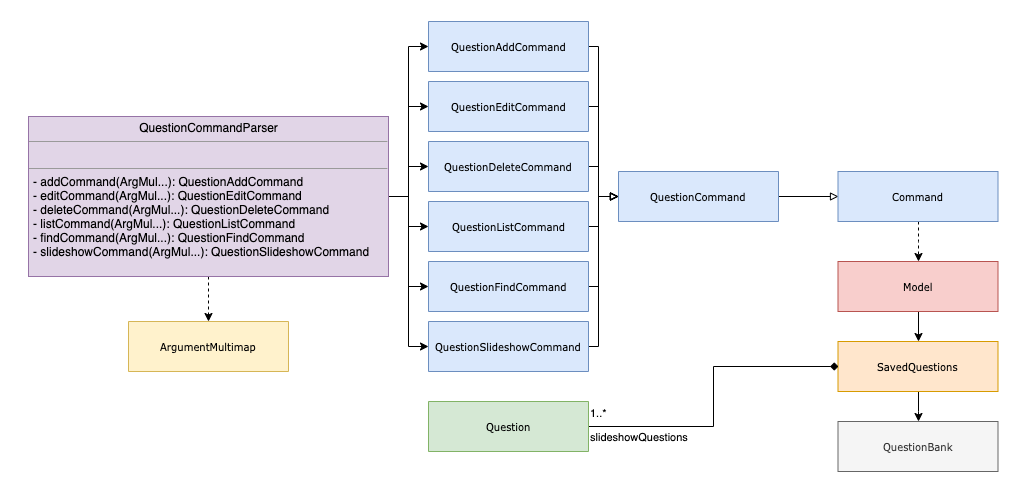

The diagram above was exported from draw.io. Its source (the exported page's mxGraphModel, read from the mxfile embedded in the PNG):
<mxGraphModel dx="2262" dy="1840" grid="1" gridSize="10" guides="1" tooltips="1" connect="1" arrows="1" fold="1" page="1" pageScale="1" pageWidth="850" pageHeight="1100" background="#ffffff" math="0" shadow="0">
  <root>
    <mxCell id="0" />
    <mxCell id="1" parent="0" />
    <mxCell id="ktCnt6EAZMmfTwR5WLZg-49" value="" style="rounded=0;whiteSpace=wrap;html=1;strokeColor=none;fontSize=9;" parent="1" vertex="1">
      <mxGeometry x="-68" y="-631" width="1030" height="500" as="geometry" />
    </mxCell>
    <mxCell id="ktCnt6EAZMmfTwR5WLZg-14" style="edgeStyle=orthogonalEdgeStyle;rounded=0;orthogonalLoop=1;jettySize=auto;html=1;entryX=0;entryY=0.5;entryDx=0;entryDy=0;" parent="1" source="5d2195bd80daf111-18" target="ktCnt6EAZMmfTwR5WLZg-1" edge="1">
      <mxGeometry relative="1" as="geometry" />
    </mxCell>
    <mxCell id="ktCnt6EAZMmfTwR5WLZg-15" style="edgeStyle=orthogonalEdgeStyle;rounded=0;orthogonalLoop=1;jettySize=auto;html=1;entryX=0;entryY=0.5;entryDx=0;entryDy=0;" parent="1" source="5d2195bd80daf111-18" target="ktCnt6EAZMmfTwR5WLZg-5" edge="1">
      <mxGeometry relative="1" as="geometry" />
    </mxCell>
    <mxCell id="ktCnt6EAZMmfTwR5WLZg-16" style="edgeStyle=orthogonalEdgeStyle;rounded=0;orthogonalLoop=1;jettySize=auto;html=1;entryX=0;entryY=0.5;entryDx=0;entryDy=0;" parent="1" source="5d2195bd80daf111-18" target="ktCnt6EAZMmfTwR5WLZg-6" edge="1">
      <mxGeometry relative="1" as="geometry" />
    </mxCell>
    <mxCell id="ktCnt6EAZMmfTwR5WLZg-17" style="edgeStyle=orthogonalEdgeStyle;rounded=0;orthogonalLoop=1;jettySize=auto;html=1;entryX=0;entryY=0.5;entryDx=0;entryDy=0;" parent="1" source="5d2195bd80daf111-18" target="ktCnt6EAZMmfTwR5WLZg-9" edge="1">
      <mxGeometry relative="1" as="geometry" />
    </mxCell>
    <mxCell id="ktCnt6EAZMmfTwR5WLZg-18" style="edgeStyle=orthogonalEdgeStyle;rounded=0;orthogonalLoop=1;jettySize=auto;html=1;entryX=0;entryY=0.5;entryDx=0;entryDy=0;" parent="1" source="5d2195bd80daf111-18" target="ktCnt6EAZMmfTwR5WLZg-10" edge="1">
      <mxGeometry relative="1" as="geometry" />
    </mxCell>
    <mxCell id="ktCnt6EAZMmfTwR5WLZg-19" style="edgeStyle=orthogonalEdgeStyle;rounded=0;orthogonalLoop=1;jettySize=auto;html=1;entryX=0;entryY=0.5;entryDx=0;entryDy=0;" parent="1" source="5d2195bd80daf111-18" target="ktCnt6EAZMmfTwR5WLZg-8" edge="1">
      <mxGeometry relative="1" as="geometry" />
    </mxCell>
    <mxCell id="ktCnt6EAZMmfTwR5WLZg-39" style="edgeStyle=orthogonalEdgeStyle;rounded=0;orthogonalLoop=1;jettySize=auto;html=1;dashed=1;startArrow=none;startFill=0;endArrow=classic;endFill=1;" parent="1" source="5d2195bd80daf111-18" target="ktCnt6EAZMmfTwR5WLZg-38" edge="1">
      <mxGeometry relative="1" as="geometry" />
    </mxCell>
    <mxCell id="5d2195bd80daf111-18" value="&lt;p style=&quot;margin: 0px ; margin-top: 4px ; text-align: center&quot;&gt;QuestionCommandParser&lt;/p&gt;&lt;hr size=&quot;1&quot;&gt;&lt;p style=&quot;margin: 0px ; margin-left: 4px&quot;&gt;&lt;br&gt;&lt;/p&gt;&lt;hr size=&quot;1&quot;&gt;&lt;p style=&quot;margin: 0px ; margin-left: 4px&quot;&gt;- addCommand(ArgMul...): QuestionAddCommand&lt;br&gt;- editCommand(ArgMul...): QuestionEditCommand&lt;/p&gt;&lt;p style=&quot;margin: 0px ; margin-left: 4px&quot;&gt;- deleteCommand(ArgMul...): QuestionDeleteCommand&lt;br&gt;&lt;/p&gt;&lt;p style=&quot;margin: 0px 0px 0px 4px&quot;&gt;- listCommand(ArgMul...): QuestionListCommand&lt;/p&gt;&lt;p style=&quot;margin: 0px 0px 0px 4px&quot;&gt;- findCommand(ArgMul...): QuestionFindCommand&lt;/p&gt;&lt;p style=&quot;margin: 0px ; margin-left: 4px&quot;&gt;- slideshowCommand(ArgMul...): QuestionSlideshowCommand&lt;/p&gt;" style="verticalAlign=top;align=left;overflow=fill;fontSize=12;fontFamily=Helvetica;html=1;rounded=0;shadow=0;comic=0;labelBackgroundColor=none;strokeWidth=1;fillColor=#e1d5e7;strokeColor=#9673a6;" parent="1" vertex="1">
      <mxGeometry x="-40" y="-515" width="360" height="160" as="geometry" />
    </mxCell>
    <mxCell id="ktCnt6EAZMmfTwR5WLZg-29" style="edgeStyle=orthogonalEdgeStyle;rounded=0;orthogonalLoop=1;jettySize=auto;html=1;entryX=0;entryY=0.5;entryDx=0;entryDy=0;startArrow=none;startFill=0;endArrow=block;endFill=0;" parent="1" source="ktCnt6EAZMmfTwR5WLZg-1" target="ktCnt6EAZMmfTwR5WLZg-11" edge="1">
      <mxGeometry relative="1" as="geometry">
        <Array as="points">
          <mxPoint x="530" y="-585" />
          <mxPoint x="530" y="-435" />
        </Array>
      </mxGeometry>
    </mxCell>
    <mxCell id="ktCnt6EAZMmfTwR5WLZg-1" value="QuestionAddCommand" style="swimlane;html=1;fontStyle=0;childLayout=stackLayout;horizontal=1;startSize=50;fillColor=#dae8fc;horizontalStack=0;resizeParent=1;resizeLast=0;collapsible=1;marginBottom=0;swimlaneFillColor=#ffffff;rounded=0;shadow=0;comic=0;labelBackgroundColor=none;strokeColor=#6c8ebf;strokeWidth=1;fontFamily=Verdana;fontSize=10;align=center;" parent="1" vertex="1">
      <mxGeometry x="360" y="-610" width="160" height="50" as="geometry" />
    </mxCell>
    <mxCell id="ktCnt6EAZMmfTwR5WLZg-31" style="edgeStyle=orthogonalEdgeStyle;rounded=0;orthogonalLoop=1;jettySize=auto;html=1;entryX=0;entryY=0.5;entryDx=0;entryDy=0;startArrow=none;startFill=0;endArrow=block;endFill=0;" parent="1" source="ktCnt6EAZMmfTwR5WLZg-5" target="ktCnt6EAZMmfTwR5WLZg-11" edge="1">
      <mxGeometry relative="1" as="geometry">
        <Array as="points">
          <mxPoint x="530" y="-525" />
          <mxPoint x="530" y="-435" />
        </Array>
      </mxGeometry>
    </mxCell>
    <mxCell id="ktCnt6EAZMmfTwR5WLZg-5" value="QuestionEditCommand" style="swimlane;html=1;fontStyle=0;childLayout=stackLayout;horizontal=1;startSize=50;fillColor=#dae8fc;horizontalStack=0;resizeParent=1;resizeLast=0;collapsible=1;marginBottom=0;swimlaneFillColor=#ffffff;rounded=0;shadow=0;comic=0;labelBackgroundColor=none;strokeColor=#6c8ebf;strokeWidth=1;fontFamily=Verdana;fontSize=10;align=center;" parent="1" vertex="1">
      <mxGeometry x="360" y="-550" width="160" height="50" as="geometry" />
    </mxCell>
    <mxCell id="ktCnt6EAZMmfTwR5WLZg-32" style="edgeStyle=orthogonalEdgeStyle;rounded=0;orthogonalLoop=1;jettySize=auto;html=1;startArrow=none;startFill=0;endArrow=block;endFill=0;" parent="1" source="ktCnt6EAZMmfTwR5WLZg-6" target="ktCnt6EAZMmfTwR5WLZg-11" edge="1">
      <mxGeometry relative="1" as="geometry">
        <Array as="points">
          <mxPoint x="530" y="-465" />
          <mxPoint x="530" y="-435" />
        </Array>
      </mxGeometry>
    </mxCell>
    <mxCell id="ktCnt6EAZMmfTwR5WLZg-6" value="QuestionDeleteCommand" style="swimlane;html=1;fontStyle=0;childLayout=stackLayout;horizontal=1;startSize=50;fillColor=#dae8fc;horizontalStack=0;resizeParent=1;resizeLast=0;collapsible=1;marginBottom=0;swimlaneFillColor=#ffffff;rounded=0;shadow=0;comic=0;labelBackgroundColor=none;strokeColor=#6c8ebf;strokeWidth=1;fontFamily=Verdana;fontSize=10;align=center;" parent="1" vertex="1">
      <mxGeometry x="360" y="-490" width="160" height="50" as="geometry" />
    </mxCell>
    <mxCell id="ktCnt6EAZMmfTwR5WLZg-35" style="edgeStyle=orthogonalEdgeStyle;rounded=0;orthogonalLoop=1;jettySize=auto;html=1;startArrow=none;startFill=0;endArrow=block;endFill=0;" parent="1" source="ktCnt6EAZMmfTwR5WLZg-8" target="ktCnt6EAZMmfTwR5WLZg-11" edge="1">
      <mxGeometry relative="1" as="geometry">
        <Array as="points">
          <mxPoint x="530" y="-285" />
          <mxPoint x="530" y="-435" />
        </Array>
      </mxGeometry>
    </mxCell>
    <mxCell id="ktCnt6EAZMmfTwR5WLZg-8" value="QuestionSlideshowCommand" style="swimlane;html=1;fontStyle=0;childLayout=stackLayout;horizontal=1;startSize=50;fillColor=#dae8fc;horizontalStack=0;resizeParent=1;resizeLast=0;collapsible=1;marginBottom=0;swimlaneFillColor=#ffffff;rounded=0;shadow=0;comic=0;labelBackgroundColor=none;strokeColor=#6c8ebf;strokeWidth=1;fontFamily=Verdana;fontSize=10;align=center;" parent="1" vertex="1">
      <mxGeometry x="360" y="-310" width="160" height="50" as="geometry" />
    </mxCell>
    <mxCell id="ktCnt6EAZMmfTwR5WLZg-33" style="edgeStyle=orthogonalEdgeStyle;rounded=0;orthogonalLoop=1;jettySize=auto;html=1;startArrow=none;startFill=0;endArrow=block;endFill=0;" parent="1" source="ktCnt6EAZMmfTwR5WLZg-9" target="ktCnt6EAZMmfTwR5WLZg-11" edge="1">
      <mxGeometry relative="1" as="geometry">
        <Array as="points">
          <mxPoint x="530" y="-405" />
          <mxPoint x="530" y="-435" />
        </Array>
      </mxGeometry>
    </mxCell>
    <mxCell id="ktCnt6EAZMmfTwR5WLZg-9" value="QuestionListCommand" style="swimlane;html=1;fontStyle=0;childLayout=stackLayout;horizontal=1;startSize=50;fillColor=#dae8fc;horizontalStack=0;resizeParent=1;resizeLast=0;collapsible=1;marginBottom=0;swimlaneFillColor=#ffffff;rounded=0;shadow=0;comic=0;labelBackgroundColor=none;strokeColor=#6c8ebf;strokeWidth=1;fontFamily=Verdana;fontSize=10;align=center;" parent="1" vertex="1">
      <mxGeometry x="360" y="-430" width="160" height="50" as="geometry" />
    </mxCell>
    <mxCell id="ktCnt6EAZMmfTwR5WLZg-34" style="edgeStyle=orthogonalEdgeStyle;rounded=0;orthogonalLoop=1;jettySize=auto;html=1;startArrow=none;startFill=0;endArrow=block;endFill=0;" parent="1" source="ktCnt6EAZMmfTwR5WLZg-10" target="ktCnt6EAZMmfTwR5WLZg-11" edge="1">
      <mxGeometry relative="1" as="geometry">
        <Array as="points">
          <mxPoint x="530" y="-345" />
          <mxPoint x="530" y="-435" />
        </Array>
      </mxGeometry>
    </mxCell>
    <mxCell id="ktCnt6EAZMmfTwR5WLZg-10" value="QuestionFindCommand" style="swimlane;html=1;fontStyle=0;childLayout=stackLayout;horizontal=1;startSize=50;fillColor=#dae8fc;horizontalStack=0;resizeParent=1;resizeLast=0;collapsible=1;marginBottom=0;swimlaneFillColor=#ffffff;rounded=0;shadow=0;comic=0;labelBackgroundColor=none;strokeColor=#6c8ebf;strokeWidth=1;fontFamily=Verdana;fontSize=10;align=center;" parent="1" vertex="1">
      <mxGeometry x="360" y="-370" width="160" height="50" as="geometry" />
    </mxCell>
    <mxCell id="ktCnt6EAZMmfTwR5WLZg-36" style="edgeStyle=orthogonalEdgeStyle;rounded=0;orthogonalLoop=1;jettySize=auto;html=1;entryX=0;entryY=0.5;entryDx=0;entryDy=0;startArrow=none;startFill=0;endArrow=block;endFill=0;" parent="1" source="ktCnt6EAZMmfTwR5WLZg-11" target="ktCnt6EAZMmfTwR5WLZg-12" edge="1">
      <mxGeometry relative="1" as="geometry" />
    </mxCell>
    <mxCell id="ktCnt6EAZMmfTwR5WLZg-11" value="QuestionCommand" style="swimlane;html=1;fontStyle=0;childLayout=stackLayout;horizontal=1;startSize=50;fillColor=#dae8fc;horizontalStack=0;resizeParent=1;resizeLast=0;collapsible=1;marginBottom=0;swimlaneFillColor=#ffffff;rounded=0;shadow=0;comic=0;labelBackgroundColor=none;strokeColor=#6c8ebf;strokeWidth=1;fontFamily=Verdana;fontSize=10;align=center;" parent="1" vertex="1">
      <mxGeometry x="550" y="-460" width="160" height="50" as="geometry" />
    </mxCell>
    <mxCell id="ktCnt6EAZMmfTwR5WLZg-37" style="edgeStyle=orthogonalEdgeStyle;rounded=0;orthogonalLoop=1;jettySize=auto;html=1;entryX=0.5;entryY=0;entryDx=0;entryDy=0;startArrow=none;startFill=0;endArrow=classic;endFill=1;dashed=1;" parent="1" source="ktCnt6EAZMmfTwR5WLZg-12" target="ktCnt6EAZMmfTwR5WLZg-13" edge="1">
      <mxGeometry relative="1" as="geometry" />
    </mxCell>
    <mxCell id="ktCnt6EAZMmfTwR5WLZg-12" value="Command" style="swimlane;html=1;fontStyle=0;childLayout=stackLayout;horizontal=1;startSize=50;fillColor=#dae8fc;horizontalStack=0;resizeParent=1;resizeLast=0;collapsible=1;marginBottom=0;swimlaneFillColor=#ffffff;rounded=0;shadow=0;comic=0;labelBackgroundColor=none;strokeColor=#6c8ebf;strokeWidth=1;fontFamily=Verdana;fontSize=10;align=center;" parent="1" vertex="1">
      <mxGeometry x="769.5" y="-460" width="160" height="50" as="geometry" />
    </mxCell>
    <mxCell id="ktCnt6EAZMmfTwR5WLZg-43" style="edgeStyle=orthogonalEdgeStyle;rounded=0;orthogonalLoop=1;jettySize=auto;html=1;startArrow=none;startFill=0;endArrow=classic;endFill=1;" parent="1" source="ktCnt6EAZMmfTwR5WLZg-13" target="ktCnt6EAZMmfTwR5WLZg-41" edge="1">
      <mxGeometry relative="1" as="geometry" />
    </mxCell>
    <mxCell id="ktCnt6EAZMmfTwR5WLZg-13" value="Model" style="swimlane;html=1;fontStyle=0;childLayout=stackLayout;horizontal=1;startSize=50;fillColor=#f8cecc;horizontalStack=0;resizeParent=1;resizeLast=0;collapsible=1;marginBottom=0;swimlaneFillColor=#ffffff;rounded=0;shadow=0;comic=0;labelBackgroundColor=none;strokeColor=#b85450;strokeWidth=1;fontFamily=Verdana;fontSize=10;align=center;" parent="1" vertex="1">
      <mxGeometry x="769.5" y="-370" width="160" height="50" as="geometry" />
    </mxCell>
    <mxCell id="ktCnt6EAZMmfTwR5WLZg-38" value="ArgumentMultimap" style="swimlane;html=1;fontStyle=0;childLayout=stackLayout;horizontal=1;startSize=50;fillColor=#fff2cc;horizontalStack=0;resizeParent=1;resizeLast=0;collapsible=1;marginBottom=0;swimlaneFillColor=#ffffff;rounded=0;shadow=0;comic=0;labelBackgroundColor=none;strokeColor=#d6b656;strokeWidth=1;fontFamily=Verdana;fontSize=10;align=center;" parent="1" vertex="1">
      <mxGeometry x="60" y="-310" width="160" height="50" as="geometry" />
    </mxCell>
    <mxCell id="ktCnt6EAZMmfTwR5WLZg-44" style="edgeStyle=orthogonalEdgeStyle;rounded=0;orthogonalLoop=1;jettySize=auto;html=1;entryX=0.5;entryY=0;entryDx=0;entryDy=0;startArrow=none;startFill=0;endArrow=classic;endFill=1;" parent="1" source="ktCnt6EAZMmfTwR5WLZg-41" target="ktCnt6EAZMmfTwR5WLZg-42" edge="1">
      <mxGeometry relative="1" as="geometry" />
    </mxCell>
    <mxCell id="ktCnt6EAZMmfTwR5WLZg-41" value="SavedQuestions" style="swimlane;html=1;fontStyle=0;childLayout=stackLayout;horizontal=1;startSize=50;fillColor=#ffe6cc;horizontalStack=0;resizeParent=1;resizeLast=0;collapsible=1;marginBottom=0;swimlaneFillColor=#ffffff;rounded=0;shadow=0;comic=0;labelBackgroundColor=none;strokeColor=#d79b00;strokeWidth=1;fontFamily=Verdana;fontSize=10;align=center;" parent="1" vertex="1">
      <mxGeometry x="769.5" y="-290" width="160" height="50" as="geometry" />
    </mxCell>
    <mxCell id="ktCnt6EAZMmfTwR5WLZg-42" value="QuestionBank" style="swimlane;html=1;fontStyle=0;childLayout=stackLayout;horizontal=1;startSize=50;horizontalStack=0;resizeParent=1;resizeLast=0;collapsible=1;marginBottom=0;swimlaneFillColor=#ffffff;rounded=0;shadow=0;comic=0;labelBackgroundColor=none;strokeWidth=1;fontFamily=Verdana;fontSize=10;align=center;fillColor=#f5f5f5;strokeColor=#666666;fontColor=#333333;" parent="1" vertex="1">
      <mxGeometry x="769.5" y="-210" width="160" height="50" as="geometry" />
    </mxCell>
    <mxCell id="ktCnt6EAZMmfTwR5WLZg-46" value="&lt;font style=&quot;font-size: 11px&quot;&gt;1..*&lt;/font&gt;" style="edgeStyle=orthogonalEdgeStyle;rounded=0;orthogonalLoop=1;jettySize=auto;html=1;entryX=0;entryY=0.5;entryDx=0;entryDy=0;startArrow=none;startFill=0;endArrow=diamond;endFill=1;" parent="1" source="ktCnt6EAZMmfTwR5WLZg-45" target="ktCnt6EAZMmfTwR5WLZg-41" edge="1">
      <mxGeometry x="-0.1001" y="115" relative="1" as="geometry">
        <mxPoint as="offset" />
      </mxGeometry>
    </mxCell>
    <mxCell id="ktCnt6EAZMmfTwR5WLZg-48" value="&lt;font style=&quot;font-size: 11px&quot;&gt;slideshowQuestions&lt;/font&gt;" style="text;html=1;resizable=0;points=[];align=center;verticalAlign=middle;labelBackgroundColor=#ffffff;fontSize=9;" parent="ktCnt6EAZMmfTwR5WLZg-46" vertex="1" connectable="0">
      <mxGeometry x="-0.0056" y="4" relative="1" as="geometry">
        <mxPoint x="-71" y="39" as="offset" />
      </mxGeometry>
    </mxCell>
    <mxCell id="ktCnt6EAZMmfTwR5WLZg-45" value="Question" style="swimlane;html=1;fontStyle=0;childLayout=stackLayout;horizontal=1;startSize=50;fillColor=#d5e8d4;horizontalStack=0;resizeParent=1;resizeLast=0;collapsible=1;marginBottom=0;swimlaneFillColor=#ffffff;rounded=0;shadow=0;comic=0;labelBackgroundColor=none;strokeColor=#82b366;strokeWidth=1;fontFamily=Verdana;fontSize=10;align=center;" parent="1" vertex="1">
      <mxGeometry x="360" y="-230" width="160" height="50" as="geometry" />
    </mxCell>
  </root>
</mxGraphModel>